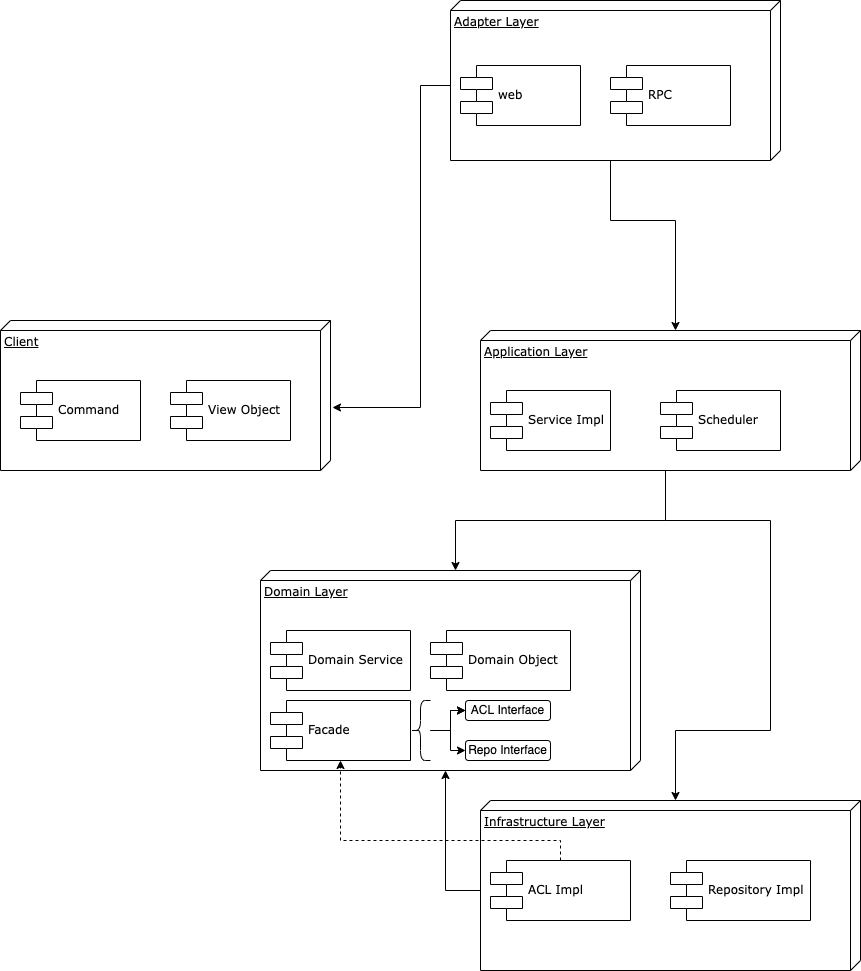

The diagram above was exported from draw.io. Its source (the exported page's mxGraphModel, read from the mxfile embedded in the PNG):
<mxGraphModel dx="616" dy="512" grid="1" gridSize="10" guides="1" tooltips="1" connect="1" arrows="1" fold="1" page="1" pageScale="1" pageWidth="1100" pageHeight="850" background="none" math="0" shadow="0">
  <root>
    <mxCell id="0" />
    <mxCell id="1" parent="0" />
    <mxCell id="39150e848f15840c-1" value="Client&lt;br&gt;&lt;br&gt;&lt;br&gt;" style="verticalAlign=top;align=left;spacingTop=8;spacingLeft=2;spacingRight=12;shape=cube;size=10;direction=south;fontStyle=4;html=1;rounded=0;shadow=0;comic=0;labelBackgroundColor=none;strokeWidth=1;fontFamily=Verdana;fontSize=12" parent="1" vertex="1">
      <mxGeometry x="80" y="390" width="330" height="150" as="geometry" />
    </mxCell>
    <mxCell id="39150e848f15840c-2" value="Adapter Layer" style="verticalAlign=top;align=left;spacingTop=8;spacingLeft=2;spacingRight=12;shape=cube;size=10;direction=south;fontStyle=4;html=1;rounded=0;shadow=0;comic=0;labelBackgroundColor=none;strokeWidth=1;fontFamily=Verdana;fontSize=12" parent="1" vertex="1">
      <mxGeometry x="530" y="70" width="330" height="160" as="geometry" />
    </mxCell>
    <mxCell id="39150e848f15840c-3" value="Application Layer" style="verticalAlign=top;align=left;spacingTop=8;spacingLeft=2;spacingRight=12;shape=cube;size=10;direction=south;fontStyle=4;html=1;rounded=0;shadow=0;comic=0;labelBackgroundColor=none;strokeWidth=1;fontFamily=Verdana;fontSize=12" parent="1" vertex="1">
      <mxGeometry x="560" y="400" width="380" height="140" as="geometry" />
    </mxCell>
    <mxCell id="39150e848f15840c-7" value="web" style="shape=component;align=left;spacingLeft=36;rounded=0;shadow=0;comic=0;labelBackgroundColor=none;strokeWidth=1;fontFamily=Verdana;fontSize=12;html=1;" parent="1" vertex="1">
      <mxGeometry x="540" y="135" width="120" height="60" as="geometry" />
    </mxCell>
    <mxCell id="39150e848f15840c-10" value="Service Impl" style="shape=component;align=left;spacingLeft=36;rounded=0;shadow=0;comic=0;labelBackgroundColor=none;strokeWidth=1;fontFamily=Verdana;fontSize=12;html=1;" parent="1" vertex="1">
      <mxGeometry x="570" y="460" width="120" height="60" as="geometry" />
    </mxCell>
    <mxCell id="M1Z0FBC5BB9FtL_fcNnO-1" value="RPC" style="shape=component;align=left;spacingLeft=36;rounded=0;shadow=0;comic=0;labelBackgroundColor=none;strokeWidth=1;fontFamily=Verdana;fontSize=12;html=1;" parent="1" vertex="1">
      <mxGeometry x="690" y="135" width="120" height="60" as="geometry" />
    </mxCell>
    <mxCell id="M1Z0FBC5BB9FtL_fcNnO-3" value="Command" style="shape=component;align=left;spacingLeft=36;rounded=0;shadow=0;comic=0;labelBackgroundColor=none;strokeWidth=1;fontFamily=Verdana;fontSize=12;html=1;" parent="1" vertex="1">
      <mxGeometry x="100" y="450" width="120" height="60" as="geometry" />
    </mxCell>
    <mxCell id="M1Z0FBC5BB9FtL_fcNnO-4" value="View Object" style="shape=component;align=left;spacingLeft=36;rounded=0;shadow=0;comic=0;labelBackgroundColor=none;strokeWidth=1;fontFamily=Verdana;fontSize=12;html=1;" parent="1" vertex="1">
      <mxGeometry x="250" y="450" width="120" height="60" as="geometry" />
    </mxCell>
    <mxCell id="M1Z0FBC5BB9FtL_fcNnO-5" value="Domain Layer" style="verticalAlign=top;align=left;spacingTop=8;spacingLeft=2;spacingRight=12;shape=cube;size=10;direction=south;fontStyle=4;html=1;rounded=0;shadow=0;comic=0;labelBackgroundColor=none;strokeWidth=1;fontFamily=Verdana;fontSize=12" parent="1" vertex="1">
      <mxGeometry x="340" y="640" width="380" height="200" as="geometry" />
    </mxCell>
    <mxCell id="M1Z0FBC5BB9FtL_fcNnO-6" value="Domain Service" style="shape=component;align=left;spacingLeft=36;rounded=0;shadow=0;comic=0;labelBackgroundColor=none;strokeWidth=1;fontFamily=Verdana;fontSize=12;html=1;" parent="1" vertex="1">
      <mxGeometry x="350" y="700" width="140" height="60" as="geometry" />
    </mxCell>
    <mxCell id="M1Z0FBC5BB9FtL_fcNnO-7" value="Infrastructure Layer" style="verticalAlign=top;align=left;spacingTop=8;spacingLeft=2;spacingRight=12;shape=cube;size=10;direction=south;fontStyle=4;html=1;rounded=0;shadow=0;comic=0;labelBackgroundColor=none;strokeWidth=1;fontFamily=Verdana;fontSize=12" parent="1" vertex="1">
      <mxGeometry x="560" y="870" width="380" height="170" as="geometry" />
    </mxCell>
    <mxCell id="M1Z0FBC5BB9FtL_fcNnO-8" value="ACL Impl" style="shape=component;align=left;spacingLeft=36;rounded=0;shadow=0;comic=0;labelBackgroundColor=none;strokeWidth=1;fontFamily=Verdana;fontSize=12;html=1;" parent="1" vertex="1">
      <mxGeometry x="570" y="930" width="140" height="60" as="geometry" />
    </mxCell>
    <mxCell id="M1Z0FBC5BB9FtL_fcNnO-10" value="Domain Object" style="shape=component;align=left;spacingLeft=36;rounded=0;shadow=0;comic=0;labelBackgroundColor=none;strokeWidth=1;fontFamily=Verdana;fontSize=12;html=1;" parent="1" vertex="1">
      <mxGeometry x="510" y="700" width="140" height="60" as="geometry" />
    </mxCell>
    <mxCell id="M1Z0FBC5BB9FtL_fcNnO-11" value="Facade" style="shape=component;align=left;spacingLeft=36;rounded=0;shadow=0;comic=0;labelBackgroundColor=none;strokeWidth=1;fontFamily=Verdana;fontSize=12;html=1;" parent="1" vertex="1">
      <mxGeometry x="350" y="770" width="140" height="60" as="geometry" />
    </mxCell>
    <mxCell id="M1Z0FBC5BB9FtL_fcNnO-15" value="" style="edgeStyle=orthogonalEdgeStyle;rounded=0;orthogonalLoop=1;jettySize=auto;html=1;" parent="1" source="M1Z0FBC5BB9FtL_fcNnO-13" target="M1Z0FBC5BB9FtL_fcNnO-14" edge="1">
      <mxGeometry relative="1" as="geometry" />
    </mxCell>
    <mxCell id="M1Z0FBC5BB9FtL_fcNnO-16" value="" style="edgeStyle=orthogonalEdgeStyle;rounded=0;orthogonalLoop=1;jettySize=auto;html=1;" parent="1" source="M1Z0FBC5BB9FtL_fcNnO-13" target="M1Z0FBC5BB9FtL_fcNnO-14" edge="1">
      <mxGeometry relative="1" as="geometry" />
    </mxCell>
    <mxCell id="M1Z0FBC5BB9FtL_fcNnO-18" value="" style="edgeStyle=orthogonalEdgeStyle;rounded=0;orthogonalLoop=1;jettySize=auto;html=1;" parent="1" source="M1Z0FBC5BB9FtL_fcNnO-13" target="M1Z0FBC5BB9FtL_fcNnO-17" edge="1">
      <mxGeometry relative="1" as="geometry" />
    </mxCell>
    <mxCell id="M1Z0FBC5BB9FtL_fcNnO-13" value="" style="shape=curlyBracket;whiteSpace=wrap;html=1;rounded=1;" parent="1" vertex="1">
      <mxGeometry x="490" y="770" width="20" height="60" as="geometry" />
    </mxCell>
    <mxCell id="M1Z0FBC5BB9FtL_fcNnO-14" value="ACL Interface" style="whiteSpace=wrap;html=1;rounded=1;" parent="1" vertex="1">
      <mxGeometry x="545" y="770" width="85" height="20" as="geometry" />
    </mxCell>
    <mxCell id="M1Z0FBC5BB9FtL_fcNnO-17" value="Repo Interface" style="whiteSpace=wrap;html=1;rounded=1;" parent="1" vertex="1">
      <mxGeometry x="545" y="810" width="85" height="20" as="geometry" />
    </mxCell>
    <mxCell id="M1Z0FBC5BB9FtL_fcNnO-19" value="Repository Impl" style="shape=component;align=left;spacingLeft=36;rounded=0;shadow=0;comic=0;labelBackgroundColor=none;strokeWidth=1;fontFamily=Verdana;fontSize=12;html=1;" parent="1" vertex="1">
      <mxGeometry x="750" y="930" width="140" height="60" as="geometry" />
    </mxCell>
    <mxCell id="M1Z0FBC5BB9FtL_fcNnO-20" value="" style="edgeStyle=segmentEdgeStyle;endArrow=classic;html=1;rounded=0;exitX=0;exitY=0;exitDx=160;exitDy=170;exitPerimeter=0;entryX=0;entryY=0;entryDx=0;entryDy=185;entryPerimeter=0;" parent="1" source="39150e848f15840c-2" target="39150e848f15840c-3" edge="1">
      <mxGeometry width="50" height="50" relative="1" as="geometry">
        <mxPoint x="730" y="360" as="sourcePoint" />
        <mxPoint x="780" y="310" as="targetPoint" />
        <Array as="points">
          <mxPoint x="690" y="290" />
          <mxPoint x="755" y="290" />
        </Array>
      </mxGeometry>
    </mxCell>
    <mxCell id="M1Z0FBC5BB9FtL_fcNnO-21" value="" style="edgeStyle=segmentEdgeStyle;endArrow=classic;html=1;rounded=0;exitX=0;exitY=0;exitDx=85;exitDy=330;exitPerimeter=0;entryX=0.58;entryY=-0.006;entryDx=0;entryDy=0;entryPerimeter=0;" parent="1" source="39150e848f15840c-2" target="39150e848f15840c-1" edge="1">
      <mxGeometry width="50" height="50" relative="1" as="geometry">
        <mxPoint x="700" y="240" as="sourcePoint" />
        <mxPoint x="765" y="410" as="targetPoint" />
        <Array as="points">
          <mxPoint x="500" y="155" />
          <mxPoint x="500" y="477" />
        </Array>
      </mxGeometry>
    </mxCell>
    <mxCell id="M1Z0FBC5BB9FtL_fcNnO-22" value="" style="edgeStyle=segmentEdgeStyle;endArrow=classic;html=1;rounded=0;exitX=0;exitY=0;exitDx=140;exitDy=195;exitPerimeter=0;entryX=0;entryY=0;entryDx=0;entryDy=185;entryPerimeter=0;" parent="1" source="39150e848f15840c-3" target="M1Z0FBC5BB9FtL_fcNnO-5" edge="1">
      <mxGeometry width="50" height="50" relative="1" as="geometry">
        <mxPoint x="790" y="710" as="sourcePoint" />
        <mxPoint x="840" y="660" as="targetPoint" />
        <Array as="points">
          <mxPoint x="745" y="590" />
          <mxPoint x="535" y="590" />
        </Array>
      </mxGeometry>
    </mxCell>
    <mxCell id="M1Z0FBC5BB9FtL_fcNnO-23" value="" style="edgeStyle=segmentEdgeStyle;endArrow=classic;html=1;rounded=0;exitX=0;exitY=0;exitDx=140;exitDy=195;exitPerimeter=0;entryX=0;entryY=0;entryDx=0;entryDy=185;entryPerimeter=0;" parent="1" source="39150e848f15840c-3" target="M1Z0FBC5BB9FtL_fcNnO-7" edge="1">
      <mxGeometry width="50" height="50" relative="1" as="geometry">
        <mxPoint x="755" y="580" as="sourcePoint" />
        <mxPoint x="545" y="650" as="targetPoint" />
        <Array as="points">
          <mxPoint x="745" y="590" />
          <mxPoint x="850" y="590" />
          <mxPoint x="850" y="800" />
          <mxPoint x="755" y="800" />
        </Array>
      </mxGeometry>
    </mxCell>
    <mxCell id="M1Z0FBC5BB9FtL_fcNnO-24" value="" style="edgeStyle=segmentEdgeStyle;endArrow=classic;html=1;rounded=0;exitX=0;exitY=0;exitDx=90;exitDy=380;exitPerimeter=0;entryX=0;entryY=0;entryDx=200;entryDy=195;entryPerimeter=0;" parent="1" source="M1Z0FBC5BB9FtL_fcNnO-7" target="M1Z0FBC5BB9FtL_fcNnO-5" edge="1">
      <mxGeometry width="50" height="50" relative="1" as="geometry">
        <mxPoint x="450" y="970" as="sourcePoint" />
        <mxPoint x="500" y="920" as="targetPoint" />
      </mxGeometry>
    </mxCell>
    <mxCell id="M1Z0FBC5BB9FtL_fcNnO-25" value="" style="edgeStyle=segmentEdgeStyle;endArrow=classic;html=1;rounded=0;exitX=0.5;exitY=0;exitDx=0;exitDy=0;entryX=0.5;entryY=1;entryDx=0;entryDy=0;dashed=1;" parent="1" source="M1Z0FBC5BB9FtL_fcNnO-8" target="M1Z0FBC5BB9FtL_fcNnO-11" edge="1">
      <mxGeometry width="50" height="50" relative="1" as="geometry">
        <mxPoint x="570" y="970" as="sourcePoint" />
        <mxPoint x="535" y="850" as="targetPoint" />
        <Array as="points">
          <mxPoint x="640" y="910" />
          <mxPoint x="420" y="910" />
        </Array>
      </mxGeometry>
    </mxCell>
    <mxCell id="H870sabzz0MnCEMQODR2-1" value="Scheduler" style="shape=component;align=left;spacingLeft=36;rounded=0;shadow=0;comic=0;labelBackgroundColor=none;strokeWidth=1;fontFamily=Verdana;fontSize=12;html=1;" vertex="1" parent="1">
      <mxGeometry x="740" y="460" width="120" height="60" as="geometry" />
    </mxCell>
  </root>
</mxGraphModel>